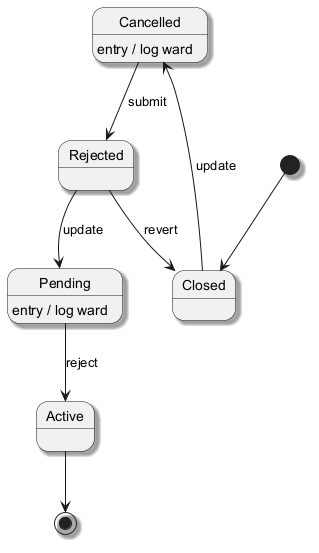

The diagram above was rendered by PlantUML. Its source (embedded in the PNG):
@startuml
skinparam shadowing true
[*] --> Closed
Closed --> Cancelled : update
Cancelled --> Rejected : submit
Cancelled : entry / log ward
Rejected --> Pending : update
Pending --> Active : reject
Pending : entry / log ward
Rejected --> Closed : revert
Active --> [*]
@enduml